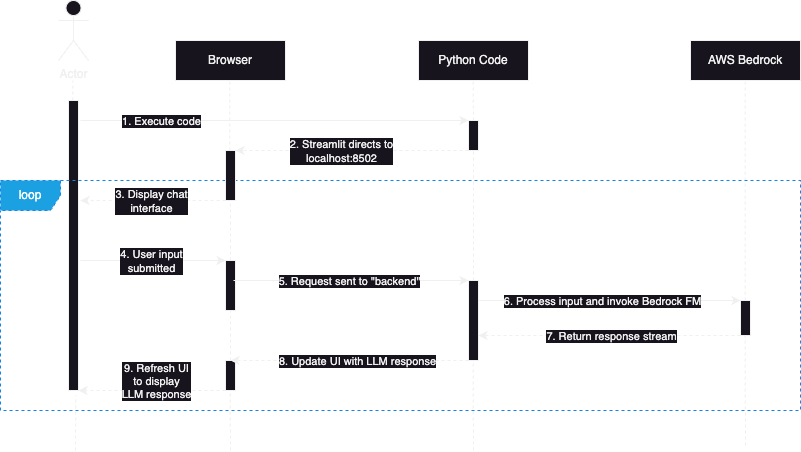

The diagram above was exported from draw.io. Its source (the exported page's mxGraphModel, read from the mxfile embedded in the PNG):
<mxGraphModel dx="2074" dy="879" grid="1" gridSize="10" guides="1" tooltips="1" connect="1" arrows="1" fold="1" page="1" pageScale="1" pageWidth="1100" pageHeight="850" math="0" shadow="0">
  <root>
    <mxCell id="0" />
    <mxCell id="1" parent="0" />
    <mxCell id="XQP9o3_mlV7yj49BAITR-1" value="" style="group" parent="1" vertex="1" connectable="0">
      <mxGeometry x="25" y="20" width="800" height="450" as="geometry" />
    </mxCell>
    <mxCell id="XQP9o3_mlV7yj49BAITR-2" value="" style="endArrow=none;dashed=1;html=1;rounded=0;movable=1;resizable=1;rotatable=1;deletable=1;editable=1;locked=0;connectable=1;" parent="XQP9o3_mlV7yj49BAITR-1" target="XQP9o3_mlV7yj49BAITR-10" edge="1">
      <mxGeometry width="50" height="50" relative="1" as="geometry">
        <mxPoint x="473" y="280" as="sourcePoint" />
        <mxPoint x="472.63" y="170" as="targetPoint" />
      </mxGeometry>
    </mxCell>
    <mxCell id="XQP9o3_mlV7yj49BAITR-3" value="Actor" style="shape=umlActor;verticalLabelPosition=bottom;verticalAlign=top;html=1;outlineConnect=0;movable=0;resizable=0;rotatable=0;deletable=0;editable=0;locked=1;connectable=0;" parent="XQP9o3_mlV7yj49BAITR-1" vertex="1">
      <mxGeometry x="58" width="30" height="60" as="geometry" />
    </mxCell>
    <mxCell id="XQP9o3_mlV7yj49BAITR-4" value="" style="endArrow=none;dashed=1;html=1;rounded=0;movable=0;resizable=0;rotatable=0;deletable=0;editable=0;locked=1;connectable=0;" parent="XQP9o3_mlV7yj49BAITR-1" source="XQP9o3_mlV7yj49BAITR-6" edge="1">
      <mxGeometry width="50" height="50" relative="1" as="geometry">
        <mxPoint x="72" y="110" as="sourcePoint" />
        <mxPoint x="72.25999999999999" y="80" as="targetPoint" />
      </mxGeometry>
    </mxCell>
    <mxCell id="XQP9o3_mlV7yj49BAITR-5" value="" style="endArrow=none;dashed=1;html=1;rounded=0;movable=0;resizable=0;rotatable=0;deletable=0;editable=0;locked=1;connectable=0;" parent="XQP9o3_mlV7yj49BAITR-1" target="XQP9o3_mlV7yj49BAITR-6" edge="1">
      <mxGeometry width="50" height="50" relative="1" as="geometry">
        <mxPoint x="72" y="110" as="sourcePoint" />
        <mxPoint x="72.25999999999999" y="80" as="targetPoint" />
      </mxGeometry>
    </mxCell>
    <mxCell id="XQP9o3_mlV7yj49BAITR-6" value="" style="html=1;points=[];perimeter=orthogonalPerimeter;outlineConnect=0;targetShapes=umlLifeline;portConstraint=eastwest;newEdgeStyle={&quot;edgeStyle&quot;:&quot;elbowEdgeStyle&quot;,&quot;elbow&quot;:&quot;vertical&quot;,&quot;curved&quot;:0,&quot;rounded&quot;:0};movable=1;resizable=1;rotatable=1;deletable=1;editable=1;locked=0;connectable=1;" parent="XQP9o3_mlV7yj49BAITR-1" vertex="1">
      <mxGeometry x="68" y="100" width="10" height="290" as="geometry" />
    </mxCell>
    <mxCell id="XQP9o3_mlV7yj49BAITR-7" value="Python Code" style="rounded=0;whiteSpace=wrap;html=1;movable=1;resizable=1;rotatable=1;deletable=1;editable=1;locked=0;connectable=1;" parent="XQP9o3_mlV7yj49BAITR-1" vertex="1">
      <mxGeometry x="418" y="40" width="110" height="40" as="geometry" />
    </mxCell>
    <mxCell id="XQP9o3_mlV7yj49BAITR-8" value="AWS Bedrock" style="rounded=0;whiteSpace=wrap;html=1;movable=1;resizable=1;rotatable=1;deletable=1;editable=1;locked=0;connectable=1;" parent="XQP9o3_mlV7yj49BAITR-1" vertex="1">
      <mxGeometry x="690" y="40" width="110" height="40" as="geometry" />
    </mxCell>
    <mxCell id="XQP9o3_mlV7yj49BAITR-9" value="" style="endArrow=none;dashed=1;html=1;rounded=0;movable=1;resizable=1;rotatable=1;deletable=1;editable=1;locked=0;connectable=1;" parent="XQP9o3_mlV7yj49BAITR-1" edge="1">
      <mxGeometry width="50" height="50" relative="1" as="geometry">
        <mxPoint x="473" y="120" as="sourcePoint" />
        <mxPoint x="472.63" y="80" as="targetPoint" />
      </mxGeometry>
    </mxCell>
    <mxCell id="XQP9o3_mlV7yj49BAITR-10" value="" style="html=1;points=[];perimeter=orthogonalPerimeter;outlineConnect=0;targetShapes=umlLifeline;portConstraint=eastwest;newEdgeStyle={&quot;edgeStyle&quot;:&quot;elbowEdgeStyle&quot;,&quot;elbow&quot;:&quot;vertical&quot;,&quot;curved&quot;:0,&quot;rounded&quot;:0};movable=1;resizable=1;rotatable=1;deletable=1;editable=1;locked=0;connectable=1;" parent="XQP9o3_mlV7yj49BAITR-1" vertex="1">
      <mxGeometry x="468" y="120" width="10" height="30" as="geometry" />
    </mxCell>
    <mxCell id="XQP9o3_mlV7yj49BAITR-11" value="" style="endArrow=none;dashed=1;html=1;rounded=0;movable=1;resizable=1;rotatable=1;deletable=1;editable=1;locked=0;connectable=1;" parent="XQP9o3_mlV7yj49BAITR-1" source="XQP9o3_mlV7yj49BAITR-12" edge="1">
      <mxGeometry width="50" height="50" relative="1" as="geometry">
        <mxPoint x="745" y="160" as="sourcePoint" />
        <mxPoint x="744.6300000000002" y="80" as="targetPoint" />
      </mxGeometry>
    </mxCell>
    <mxCell id="XQP9o3_mlV7yj49BAITR-12" value="" style="html=1;points=[];perimeter=orthogonalPerimeter;outlineConnect=0;targetShapes=umlLifeline;portConstraint=eastwest;newEdgeStyle={&quot;edgeStyle&quot;:&quot;elbowEdgeStyle&quot;,&quot;elbow&quot;:&quot;vertical&quot;,&quot;curved&quot;:0,&quot;rounded&quot;:0};movable=1;resizable=1;rotatable=1;deletable=1;editable=1;locked=0;connectable=1;" parent="XQP9o3_mlV7yj49BAITR-1" vertex="1">
      <mxGeometry x="740" y="300" width="10" height="35" as="geometry" />
    </mxCell>
    <mxCell id="XQP9o3_mlV7yj49BAITR-13" value="" style="endArrow=classic;html=1;rounded=0;movable=1;resizable=1;rotatable=1;deletable=1;editable=1;locked=0;connectable=1;" parent="XQP9o3_mlV7yj49BAITR-1" target="XQP9o3_mlV7yj49BAITR-10" edge="1">
      <mxGeometry width="50" height="50" relative="1" as="geometry">
        <mxPoint x="80" y="120" as="sourcePoint" />
        <mxPoint x="310" y="70" as="targetPoint" />
      </mxGeometry>
    </mxCell>
    <mxCell id="XQP9o3_mlV7yj49BAITR-14" value="1. Execute code" style="edgeLabel;html=1;align=center;verticalAlign=middle;resizable=1;points=[];movable=1;rotatable=1;deletable=1;editable=1;locked=0;connectable=1;" parent="XQP9o3_mlV7yj49BAITR-13" vertex="1" connectable="0">
      <mxGeometry x="-0.2405" y="-2" relative="1" as="geometry">
        <mxPoint x="-67" y="-2" as="offset" />
      </mxGeometry>
    </mxCell>
    <mxCell id="XQP9o3_mlV7yj49BAITR-15" value="" style="endArrow=classic;html=1;rounded=0;movable=1;resizable=1;rotatable=1;deletable=1;editable=1;locked=0;connectable=1;" parent="XQP9o3_mlV7yj49BAITR-1" edge="1">
      <mxGeometry width="50" height="50" relative="1" as="geometry">
        <mxPoint x="478" y="300" as="sourcePoint" />
        <mxPoint x="740" y="300.0000000000002" as="targetPoint" />
      </mxGeometry>
    </mxCell>
    <mxCell id="XQP9o3_mlV7yj49BAITR-16" value="6. Process input and invoke Bedrock FM" style="edgeLabel;html=1;align=center;verticalAlign=middle;resizable=1;points=[];movable=1;rotatable=1;deletable=1;editable=1;locked=0;connectable=1;" parent="XQP9o3_mlV7yj49BAITR-15" vertex="1" connectable="0">
      <mxGeometry x="-0.499" y="-2" relative="1" as="geometry">
        <mxPoint x="57" y="-2" as="offset" />
      </mxGeometry>
    </mxCell>
    <mxCell id="XQP9o3_mlV7yj49BAITR-17" value="" style="html=1;points=[];perimeter=orthogonalPerimeter;outlineConnect=0;targetShapes=umlLifeline;portConstraint=eastwest;newEdgeStyle={&quot;edgeStyle&quot;:&quot;elbowEdgeStyle&quot;,&quot;elbow&quot;:&quot;vertical&quot;,&quot;curved&quot;:0,&quot;rounded&quot;:0};movable=1;resizable=1;rotatable=1;deletable=1;editable=1;locked=0;connectable=1;" parent="XQP9o3_mlV7yj49BAITR-1" vertex="1">
      <mxGeometry x="468" y="280" width="10" height="80" as="geometry" />
    </mxCell>
    <mxCell id="XQP9o3_mlV7yj49BAITR-18" value="" style="endArrow=classic;html=1;rounded=0;dashed=1;movable=1;resizable=1;rotatable=1;deletable=1;editable=1;locked=0;connectable=1;" parent="XQP9o3_mlV7yj49BAITR-1" edge="1">
      <mxGeometry width="50" height="50" relative="1" as="geometry">
        <mxPoint x="740" y="335" as="sourcePoint" />
        <mxPoint x="478" y="335" as="targetPoint" />
      </mxGeometry>
    </mxCell>
    <mxCell id="XQP9o3_mlV7yj49BAITR-19" value="7. Return response stream" style="edgeLabel;html=1;align=center;verticalAlign=middle;resizable=1;points=[];movable=1;rotatable=1;deletable=1;editable=1;locked=0;connectable=1;" parent="XQP9o3_mlV7yj49BAITR-18" vertex="1" connectable="0">
      <mxGeometry x="0.6623" y="1" relative="1" as="geometry">
        <mxPoint x="88" y="-1" as="offset" />
      </mxGeometry>
    </mxCell>
    <mxCell id="XQP9o3_mlV7yj49BAITR-20" value="&lt;font style=&quot;font-size: 12px;&quot;&gt;loop&lt;/font&gt;" style="shape=umlFrame;whiteSpace=wrap;html=1;pointerEvents=0;dashed=1;fillColor=#1ba1e2;fontColor=#ffffff;strokeColor=#1684E6;strokeWidth=1;movable=1;resizable=1;rotatable=1;deletable=1;editable=1;locked=0;connectable=1;" parent="XQP9o3_mlV7yj49BAITR-1" vertex="1">
      <mxGeometry y="180" width="800" height="230" as="geometry" />
    </mxCell>
    <mxCell id="XQP9o3_mlV7yj49BAITR-21" value="" style="html=1;points=[];perimeter=orthogonalPerimeter;outlineConnect=0;targetShapes=umlLifeline;portConstraint=eastwest;newEdgeStyle={&quot;edgeStyle&quot;:&quot;elbowEdgeStyle&quot;,&quot;elbow&quot;:&quot;vertical&quot;,&quot;curved&quot;:0,&quot;rounded&quot;:0};movable=1;resizable=1;rotatable=1;deletable=1;editable=1;locked=0;connectable=1;" parent="XQP9o3_mlV7yj49BAITR-1" vertex="1">
      <mxGeometry x="225" y="360" width="10" height="30" as="geometry" />
    </mxCell>
    <mxCell id="XQP9o3_mlV7yj49BAITR-22" value="Browser" style="rounded=0;whiteSpace=wrap;html=1;movable=1;resizable=1;rotatable=1;deletable=1;editable=1;locked=0;connectable=1;" parent="XQP9o3_mlV7yj49BAITR-1" vertex="1">
      <mxGeometry x="175" y="40" width="110" height="40" as="geometry" />
    </mxCell>
    <mxCell id="XQP9o3_mlV7yj49BAITR-23" value="" style="endArrow=none;dashed=1;html=1;rounded=0;movable=1;resizable=1;rotatable=1;deletable=1;editable=1;locked=0;connectable=1;" parent="XQP9o3_mlV7yj49BAITR-1" source="XQP9o3_mlV7yj49BAITR-24" edge="1">
      <mxGeometry width="50" height="50" relative="1" as="geometry">
        <mxPoint x="229.2600000000001" y="140" as="sourcePoint" />
        <mxPoint x="229.26" y="80" as="targetPoint" />
      </mxGeometry>
    </mxCell>
    <mxCell id="XQP9o3_mlV7yj49BAITR-24" value="" style="html=1;points=[];perimeter=orthogonalPerimeter;outlineConnect=0;targetShapes=umlLifeline;portConstraint=eastwest;newEdgeStyle={&quot;edgeStyle&quot;:&quot;elbowEdgeStyle&quot;,&quot;elbow&quot;:&quot;vertical&quot;,&quot;curved&quot;:0,&quot;rounded&quot;:0};movable=1;resizable=1;rotatable=1;deletable=1;editable=1;locked=0;connectable=1;" parent="XQP9o3_mlV7yj49BAITR-1" vertex="1">
      <mxGeometry x="225" y="150" width="10" height="50" as="geometry" />
    </mxCell>
    <mxCell id="XQP9o3_mlV7yj49BAITR-25" value="" style="endArrow=classic;html=1;rounded=0;movable=1;resizable=1;rotatable=1;deletable=1;editable=1;locked=0;connectable=1;dashed=1;" parent="XQP9o3_mlV7yj49BAITR-1" edge="1">
      <mxGeometry width="50" height="50" relative="1" as="geometry">
        <mxPoint x="468" y="150" as="sourcePoint" />
        <mxPoint x="235" y="150" as="targetPoint" />
      </mxGeometry>
    </mxCell>
    <mxCell id="XQP9o3_mlV7yj49BAITR-26" value="2. Streamlit directs to &lt;br&gt;localhost:8502" style="edgeLabel;html=1;align=center;verticalAlign=middle;resizable=1;points=[];movable=1;rotatable=1;deletable=1;editable=1;locked=0;connectable=1;" parent="XQP9o3_mlV7yj49BAITR-25" vertex="1" connectable="0">
      <mxGeometry x="0.0752" y="2" relative="1" as="geometry">
        <mxPoint x="-3" y="-2" as="offset" />
      </mxGeometry>
    </mxCell>
    <mxCell id="XQP9o3_mlV7yj49BAITR-27" value="" style="endArrow=classic;html=1;rounded=0;exitX=0.011;exitY=0.64;exitDx=0;exitDy=0;exitPerimeter=0;dashed=1;movable=1;resizable=1;rotatable=1;deletable=1;editable=1;locked=0;connectable=1;" parent="XQP9o3_mlV7yj49BAITR-1" edge="1">
      <mxGeometry width="50" height="50" relative="1" as="geometry">
        <mxPoint x="225.1099999999999" y="200" as="sourcePoint" />
        <mxPoint x="80" y="200" as="targetPoint" />
      </mxGeometry>
    </mxCell>
    <mxCell id="XQP9o3_mlV7yj49BAITR-28" value="3. Display chat &lt;br&gt;interface" style="edgeLabel;html=1;align=center;verticalAlign=middle;resizable=1;points=[];movable=1;rotatable=1;deletable=1;editable=1;locked=0;connectable=1;" parent="XQP9o3_mlV7yj49BAITR-27" vertex="1" connectable="0">
      <mxGeometry x="-0.0806" y="4" relative="1" as="geometry">
        <mxPoint x="-8" y="-4" as="offset" />
      </mxGeometry>
    </mxCell>
    <mxCell id="XQP9o3_mlV7yj49BAITR-29" value="" style="endArrow=classic;html=1;rounded=0;movable=1;resizable=1;rotatable=1;deletable=1;editable=1;locked=0;connectable=1;" parent="XQP9o3_mlV7yj49BAITR-1" target="XQP9o3_mlV7yj49BAITR-34" edge="1">
      <mxGeometry width="50" height="50" relative="1" as="geometry">
        <mxPoint x="80" y="260" as="sourcePoint" />
        <mxPoint x="-10" y="259.63" as="targetPoint" />
      </mxGeometry>
    </mxCell>
    <mxCell id="XQP9o3_mlV7yj49BAITR-30" value="4. User input&lt;br&gt;submitted" style="edgeLabel;html=1;align=center;verticalAlign=middle;resizable=1;points=[];movable=1;rotatable=1;deletable=1;editable=1;locked=0;connectable=1;" parent="XQP9o3_mlV7yj49BAITR-29" vertex="1" connectable="0">
      <mxGeometry x="-0.2405" y="-2" relative="1" as="geometry">
        <mxPoint x="15" y="-2" as="offset" />
      </mxGeometry>
    </mxCell>
    <mxCell id="XQP9o3_mlV7yj49BAITR-31" value="" style="endArrow=classic;html=1;rounded=0;movable=1;resizable=1;rotatable=1;deletable=1;editable=1;locked=0;connectable=1;dashed=1;" parent="XQP9o3_mlV7yj49BAITR-1" source="XQP9o3_mlV7yj49BAITR-17" edge="1">
      <mxGeometry width="50" height="50" relative="1" as="geometry">
        <mxPoint x="345" y="360" as="sourcePoint" />
        <mxPoint x="230" y="360" as="targetPoint" />
      </mxGeometry>
    </mxCell>
    <mxCell id="XQP9o3_mlV7yj49BAITR-32" value="8. Update UI with LLM response" style="edgeLabel;html=1;align=center;verticalAlign=middle;resizable=1;points=[];movable=1;rotatable=1;deletable=1;editable=1;locked=0;connectable=1;" parent="XQP9o3_mlV7yj49BAITR-31" vertex="1" connectable="0">
      <mxGeometry x="-0.0788" y="-1" relative="1" as="geometry">
        <mxPoint x="-2" y="1" as="offset" />
      </mxGeometry>
    </mxCell>
    <mxCell id="XQP9o3_mlV7yj49BAITR-33" value="" style="endArrow=none;dashed=1;html=1;rounded=0;movable=1;resizable=1;rotatable=1;deletable=1;editable=1;locked=0;connectable=1;" parent="XQP9o3_mlV7yj49BAITR-1" source="XQP9o3_mlV7yj49BAITR-21" target="XQP9o3_mlV7yj49BAITR-34" edge="1">
      <mxGeometry width="50" height="50" relative="1" as="geometry">
        <mxPoint x="230" y="390" as="sourcePoint" />
        <mxPoint x="230" y="200" as="targetPoint" />
      </mxGeometry>
    </mxCell>
    <mxCell id="XQP9o3_mlV7yj49BAITR-34" value="" style="html=1;points=[];perimeter=orthogonalPerimeter;outlineConnect=0;targetShapes=umlLifeline;portConstraint=eastwest;newEdgeStyle={&quot;edgeStyle&quot;:&quot;elbowEdgeStyle&quot;,&quot;elbow&quot;:&quot;vertical&quot;,&quot;curved&quot;:0,&quot;rounded&quot;:0};movable=1;resizable=1;rotatable=1;deletable=1;editable=1;locked=0;connectable=1;" parent="XQP9o3_mlV7yj49BAITR-1" vertex="1">
      <mxGeometry x="225" y="260" width="10" height="50" as="geometry" />
    </mxCell>
    <mxCell id="XQP9o3_mlV7yj49BAITR-35" value="" style="endArrow=none;dashed=1;html=1;rounded=0;movable=1;resizable=1;rotatable=1;deletable=1;editable=1;locked=0;connectable=1;" parent="XQP9o3_mlV7yj49BAITR-1" source="XQP9o3_mlV7yj49BAITR-34" target="XQP9o3_mlV7yj49BAITR-24" edge="1">
      <mxGeometry width="50" height="50" relative="1" as="geometry">
        <mxPoint x="230" y="380" as="sourcePoint" />
        <mxPoint x="229.63000000000022" y="160" as="targetPoint" />
      </mxGeometry>
    </mxCell>
    <mxCell id="XQP9o3_mlV7yj49BAITR-36" value="" style="endArrow=classic;html=1;rounded=0;movable=1;resizable=1;rotatable=1;deletable=1;editable=1;locked=0;connectable=1;" parent="XQP9o3_mlV7yj49BAITR-1" edge="1">
      <mxGeometry width="50" height="50" relative="1" as="geometry">
        <mxPoint x="233" y="280" as="sourcePoint" />
        <mxPoint x="468" y="280" as="targetPoint" />
      </mxGeometry>
    </mxCell>
    <mxCell id="XQP9o3_mlV7yj49BAITR-37" value="5. Request sent to &quot;backend&quot;" style="edgeLabel;html=1;align=center;verticalAlign=middle;resizable=1;points=[];movable=1;rotatable=1;deletable=1;editable=1;locked=0;connectable=1;" parent="XQP9o3_mlV7yj49BAITR-36" vertex="1" connectable="0">
      <mxGeometry x="-0.2405" y="-2" relative="1" as="geometry">
        <mxPoint x="26" y="-2" as="offset" />
      </mxGeometry>
    </mxCell>
    <mxCell id="XQP9o3_mlV7yj49BAITR-38" value="" style="endArrow=classic;html=1;rounded=0;movable=1;resizable=1;rotatable=1;deletable=1;editable=1;locked=0;connectable=1;dashed=1;" parent="XQP9o3_mlV7yj49BAITR-1" source="XQP9o3_mlV7yj49BAITR-21" edge="1">
      <mxGeometry width="50" height="50" relative="1" as="geometry">
        <mxPoint x="220" y="390" as="sourcePoint" />
        <mxPoint x="78" y="390" as="targetPoint" />
      </mxGeometry>
    </mxCell>
    <mxCell id="XQP9o3_mlV7yj49BAITR-39" value="9. Refresh UI&lt;br&gt;to display&lt;br&gt;LLM response" style="edgeLabel;html=1;align=center;verticalAlign=middle;resizable=1;points=[];movable=1;rotatable=1;deletable=1;editable=1;locked=0;connectable=1;" parent="XQP9o3_mlV7yj49BAITR-38" vertex="1" connectable="0">
      <mxGeometry x="-0.0788" y="-1" relative="1" as="geometry">
        <mxPoint x="-2" y="-9" as="offset" />
      </mxGeometry>
    </mxCell>
    <mxCell id="XQP9o3_mlV7yj49BAITR-40" value="" style="endArrow=none;dashed=1;html=1;rounded=0;movable=1;resizable=1;rotatable=1;deletable=1;editable=1;locked=0;connectable=1;" parent="XQP9o3_mlV7yj49BAITR-1" edge="1">
      <mxGeometry width="50" height="50" relative="1" as="geometry">
        <mxPoint x="745" y="445" as="sourcePoint" />
        <mxPoint x="744.6300000000002" y="335" as="targetPoint" />
      </mxGeometry>
    </mxCell>
    <mxCell id="XQP9o3_mlV7yj49BAITR-41" value="" style="endArrow=none;dashed=1;html=1;rounded=0;movable=1;resizable=1;rotatable=1;deletable=1;editable=1;locked=0;connectable=1;" parent="XQP9o3_mlV7yj49BAITR-1" edge="1">
      <mxGeometry width="50" height="50" relative="1" as="geometry">
        <mxPoint x="473" y="450" as="sourcePoint" />
        <mxPoint x="472.6300000000002" y="360" as="targetPoint" />
      </mxGeometry>
    </mxCell>
    <mxCell id="XQP9o3_mlV7yj49BAITR-42" value="" style="endArrow=none;dashed=1;html=1;rounded=0;movable=1;resizable=1;rotatable=1;deletable=1;editable=1;locked=0;connectable=1;" parent="XQP9o3_mlV7yj49BAITR-1" edge="1">
      <mxGeometry width="50" height="50" relative="1" as="geometry">
        <mxPoint x="230" y="450" as="sourcePoint" />
        <mxPoint x="229.63000000000022" y="390" as="targetPoint" />
      </mxGeometry>
    </mxCell>
    <mxCell id="XQP9o3_mlV7yj49BAITR-43" value="" style="endArrow=none;dashed=1;html=1;rounded=0;movable=1;resizable=1;rotatable=1;deletable=1;editable=1;locked=0;connectable=1;" parent="XQP9o3_mlV7yj49BAITR-1" edge="1">
      <mxGeometry width="50" height="50" relative="1" as="geometry">
        <mxPoint x="75" y="450" as="sourcePoint" />
        <mxPoint x="75.31000000000017" y="395" as="targetPoint" />
      </mxGeometry>
    </mxCell>
  </root>
</mxGraphModel>